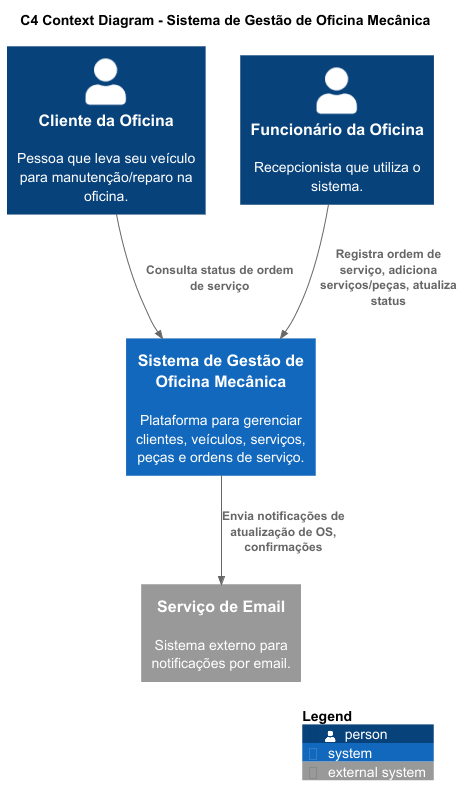

The diagram above was rendered by PlantUML. Its source (embedded in the PNG):
@startuml

!include https://raw.githubusercontent.com/plantuml-stdlib/C4-PlantUML/master/C4_Context.puml

LAYOUT_WITH_LEGEND()

title C4 Context Diagram - Sistema de Gestão de Oficina Mecânica

System(OficinaSistema, "Sistema de Gestão de Oficina Mecânica", "Plataforma para gerenciar clientes, veículos, serviços, peças e ordens de serviço.")

Person(Cliente, "Cliente da Oficina", "Pessoa que leva seu veículo para manutenção/reparo na oficina.")
Person(Funcionario, "Funcionário da Oficina", "Recepcionista que utiliza o sistema.")

System_Ext(EmailService, "Serviço de Email", "Sistema externo para notificações por email.")

Rel(Cliente, OficinaSistema, "Consulta status de ordem de serviço")
Rel(Funcionario, OficinaSistema, "Registra ordem de serviço, adiciona serviços/peças, atualiza status")

Rel(OficinaSistema, EmailService, "Envia notificações de atualização de OS, confirmações")

SHOW_LEGEND()

@enduml